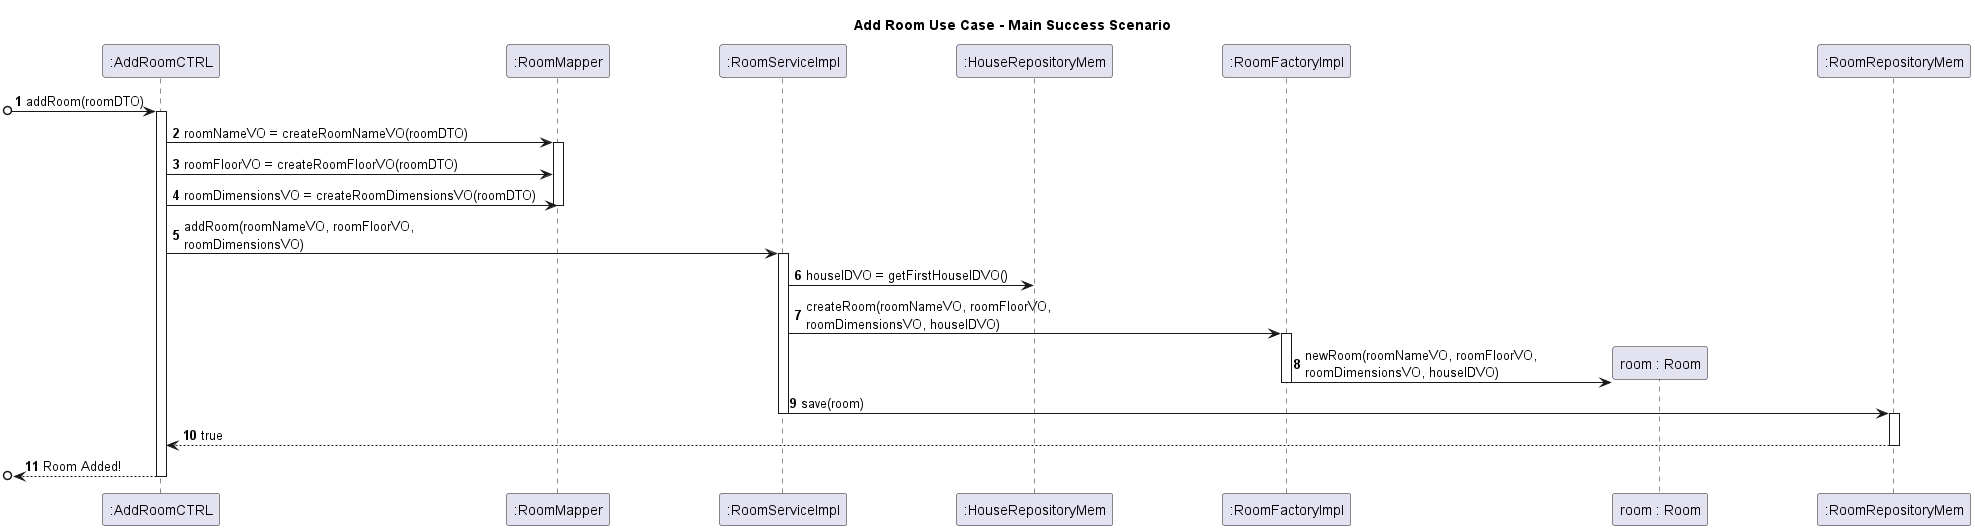

The diagram above was rendered by PlantUML. Its source (embedded in the PNG):
@startuml
autonumber
title Add Room Use Case - Main Success Scenario
participant ":AddRoomCTRL" as C
participant ":RoomMapper" as Rm
participant ":RoomServiceImpl" as Rs
participant ":HouseRepositoryMem" as Hr
participant ":RoomFactoryImpl" as fR
participant "room : Room" as R
participant ":RoomRepositoryMem" as rR
skinparam ParticipantPadding 50

[o-> C : addRoom(roomDTO)
activate C
C -> Rm : roomNameVO = createRoomNameVO(roomDTO)
activate Rm
C -> Rm : roomFloorVO = createRoomFloorVO(roomDTO)
C -> Rm : roomDimensionsVO = createRoomDimensionsVO(roomDTO)
deactivate Rm
C -> Rs : addRoom(roomNameVO, roomFloorVO, \nroomDimensionsVO)

activate Rs
Rs -> Hr : houseIDVO = getFirstHouseIDVO()


Rs -> fR : createRoom(roomNameVO, roomFloorVO, \nroomDimensionsVO, houseIDVO)

activate fR
fR -> R** : newRoom(roomNameVO, roomFloorVO, \nroomDimensionsVO, houseIDVO)

deactivate fR




Rs -> rR : save(room)
deactivate Rs
activate rR
C <-- rR : true
deactivate rR
[o<-- C : Room Added!
deactivate C


@enduml